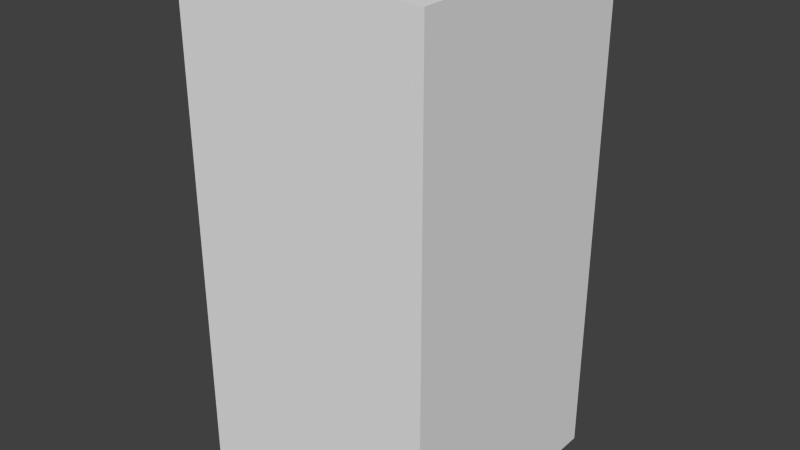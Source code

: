 # Source: greyEyeSix.blend  (saved by Blender 2.68.0; exported with 4.5.12 LTS)
import bpy
from mathutils import Matrix  # noqa: F401  (used for matrix-valued properties, if any)

bpy.ops.wm.read_factory_settings(use_empty=True)
scene = bpy.context.scene
scene.name = 'Scene'

# ---- collections
col_collection_1 = bpy.data.collections.new('Collection 1'); scene.collection.children.link(col_collection_1)

# ---- world
world_world = bpy.data.worlds.new('World'); scene.world = world_world
world_world.color = (0.05088, 0.05088, 0.05088)
world_world.use_sun_shadow = False
world_world.sun_shadow_jitter_overblur = 0.0
world_world.cycles.sampling_method = 'MANUAL'
world_world.cycles.sample_map_resolution = 256

# ---- meshes
me_greyeyesix = bpy.data.meshes.new('greyEyeSix')
me_greyeyesix.from_pydata([(-0.5, -0.5, -1.0), (-0.5, 0.5, -1.0), (0.5, 0.5, -1.0), (0.5, -0.5, -1.0), (-0.5, -0.5, 1.0), (-0.5, 0.5, 1.0), (0.5, 0.5, 1.0), (0.5, -0.5, 1.0)], [], [(4, 5, 1, 0), (5, 6, 2, 1), (6, 7, 3, 2), (7, 4, 0, 3), (0, 1, 2, 3), (7, 6, 5, 4)])
me_greyeyesix.use_remesh_preserve_volume = False
me_greyeyesix.use_remesh_preserve_attributes = False
me_greyeyesix.use_mirror_vertex_groups = False
me_greyeyesix.update()

# ---- objects
ob_greyeyesix = bpy.data.objects.new('greyEyeSix', me_greyeyesix)

# ---- transforms, parenting, visibility, modifiers, constraints
ob_greyeyesix.location = (0.0, 0.0, 0.0)
ob_greyeyesix.lineart.crease_threshold = 0.0

# ---- collection membership
col_collection_1.objects.link(ob_greyeyesix)

# ---- scene / render settings (as saved in the file)
scene.frame_start = 1; scene.frame_end = 250; scene.frame_set(1)
scene.render.engine = 'BLENDER_EEVEE_NEXT'
scene.render.image_settings.color_mode = 'RGB'
scene.render.image_settings.compression = 90
scene.render.resolution_percentage = 50
scene.render.dither_intensity = 0.0
scene.cycles.use_denoising = False
scene.cycles.samples = 10
scene.cycles.sampling_pattern = 'TABULATED_SOBOL'
scene.cycles.light_sampling_threshold = 0.0
scene.cycles.use_adaptive_sampling = False
scene.cycles.use_light_tree = False
scene.cycles.blur_glossy = 0.0
scene.cycles.volume_bounces = 1
scene.cycles.pixel_filter_type = 'GAUSSIAN'
scene.cycles.sample_clamp_indirect = 0.0
scene.view_settings.view_transform = 'Standard'
bpy.context.view_layer.update()

# ---- added for rendering (the .blend has no active camera and no usable light): camera, sun
cam_auto = bpy.data.cameras.new('AutoCamera')
cam_auto.lens = 50.0
cam_auto.sensor_width = 36.0
cam_auto.clip_end = 1000.0
ob_auto_camera = bpy.data.objects.new('AutoCamera', cam_auto)
scene.collection.objects.link(ob_auto_camera)
ob_auto_camera.location = (2.26633, -2.71959, 1.81306)
ob_auto_camera.rotation_euler = (1.09748, -7.21219e-08, 0.694738)
scene.camera = ob_auto_camera
light_auto_sun = bpy.data.lights.new('AutoSun', 'SUN')
light_auto_sun.energy = 3.0
light_auto_sun.angle = 0.0523599
ob_auto_sun = bpy.data.objects.new('AutoSun', light_auto_sun)
scene.collection.objects.link(ob_auto_sun)
ob_auto_sun.rotation_euler = (0.872665, 0.174533, 0.523599)
bpy.context.view_layer.update()
